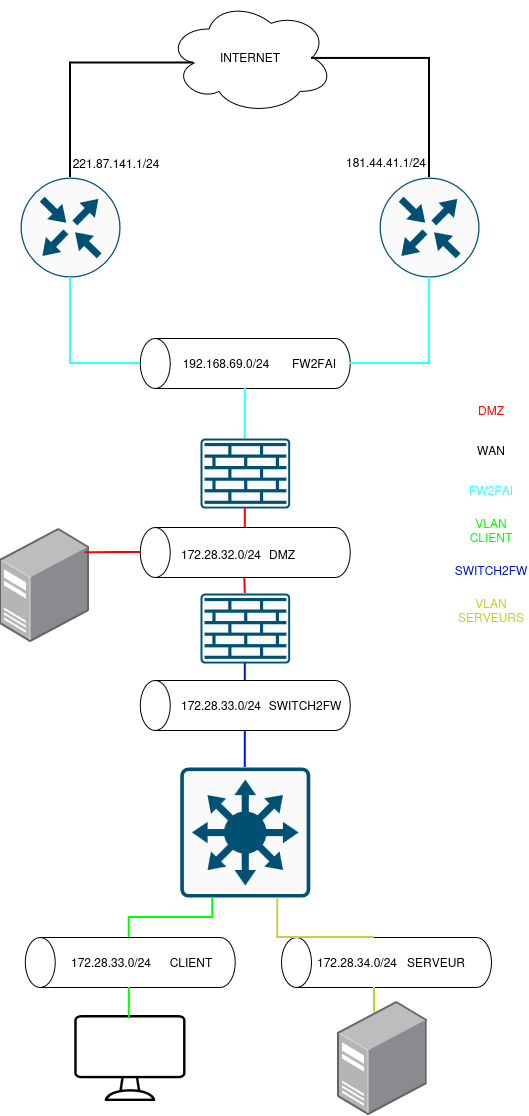

The diagram above was exported from draw.io. Its source (the exported page's mxGraphModel, read from the mxfile embedded in the PNG):
<mxGraphModel dx="845" dy="921" grid="1" gridSize="10" guides="1" tooltips="1" connect="1" arrows="1" fold="1" page="1" pageScale="1" pageWidth="827" pageHeight="1169" math="0" shadow="0">
  <root>
    <mxCell id="0" />
    <mxCell id="1" parent="0" />
    <mxCell id="-7lCmRlwIVtX720EEsMy-2" parent="1" style="sketch=0;points=[[0.015,0.015,0],[0.985,0.015,0],[0.985,0.985,0],[0.015,0.985,0],[0.25,0,0],[0.5,0,0],[0.75,0,0],[1,0.25,0],[1,0.5,0],[1,0.75,0],[0.75,1,0],[0.5,1,0],[0.25,1,0],[0,0.75,0],[0,0.5,0],[0,0.25,0]];verticalLabelPosition=bottom;html=1;verticalAlign=top;aspect=fixed;align=center;pointerEvents=1;shape=mxgraph.cisco19.rect;prIcon=l3_switch;fillColor=#FAFAFA;strokeColor=#005073;" value="" vertex="1">
      <mxGeometry height="130" width="130" x="312.8" y="789" as="geometry" />
    </mxCell>
    <mxCell id="-7lCmRlwIVtX720EEsMy-3" parent="1" style="sketch=0;points=[[0.015,0.015,0],[0.985,0.015,0],[0.985,0.985,0],[0.015,0.985,0],[0.25,0,0],[0.5,0,0],[0.75,0,0],[1,0.25,0],[1,0.5,0],[1,0.75,0],[0.75,1,0],[0.5,1,0],[0.25,1,0],[0,0.75,0],[0,0.5,0],[0,0.25,0]];verticalLabelPosition=bottom;html=1;verticalAlign=top;aspect=fixed;align=center;pointerEvents=1;shape=mxgraph.cisco19.rect;prIcon=firewall;fillColor=#FAFAFA;strokeColor=#005073;" value="" vertex="1">
      <mxGeometry height="70" width="89.6" x="333" y="460" as="geometry" />
    </mxCell>
    <mxCell id="-7lCmRlwIVtX720EEsMy-4" parent="1" style="sketch=0;points=[[0.5,0,0],[1,0.5,0],[0.5,1,0],[0,0.5,0],[0.145,0.145,0],[0.8555,0.145,0],[0.855,0.8555,0],[0.145,0.855,0]];verticalLabelPosition=bottom;html=1;verticalAlign=top;aspect=fixed;align=center;pointerEvents=1;shape=mxgraph.cisco19.rect;prIcon=router;fillColor=#FAFAFA;strokeColor=#005073;" value="" vertex="1">
      <mxGeometry height="100" width="100" x="512" y="199" as="geometry" />
    </mxCell>
    <mxCell id="-7lCmRlwIVtX720EEsMy-7" parent="1" style="image;points=[];aspect=fixed;html=1;align=center;shadow=0;dashed=0;image=img/lib/allied_telesis/computer_and_terminals/Server_Desktop.svg;" value="" vertex="1">
      <mxGeometry height="113.58" width="89.6" x="132.4" y="550" as="geometry" />
    </mxCell>
    <mxCell id="-7lCmRlwIVtX720EEsMy-9" parent="1" style="sketch=0;points=[[0.5,0,0],[1,0.5,0],[0.5,1,0],[0,0.5,0],[0.145,0.145,0],[0.8555,0.145,0],[0.855,0.8555,0],[0.145,0.855,0]];verticalLabelPosition=bottom;html=1;verticalAlign=top;aspect=fixed;align=center;pointerEvents=1;shape=mxgraph.cisco19.rect;prIcon=router;fillColor=#FAFAFA;strokeColor=#005073;" value="" vertex="1">
      <mxGeometry height="100" width="100" x="153" y="199" as="geometry" />
    </mxCell>
    <mxCell id="-7lCmRlwIVtX720EEsMy-13" parent="1" style="text;html=1;whiteSpace=wrap;strokeColor=none;fillColor=none;align=center;verticalAlign=middle;rounded=0;" value="&lt;div&gt;&lt;span style=&quot;color: rgb(255, 0, 0);&quot;&gt;DMZ&lt;/span&gt;&lt;/div&gt;&lt;div&gt;&lt;span style=&quot;color: rgb(255, 0, 0);&quot;&gt;&lt;br&gt;&lt;/span&gt;&lt;/div&gt;" vertex="1">
      <mxGeometry height="30" width="60" x="594" y="424" as="geometry" />
    </mxCell>
    <mxCell id="-7lCmRlwIVtX720EEsMy-14" parent="1" style="text;html=1;whiteSpace=wrap;strokeColor=none;fillColor=none;align=center;verticalAlign=middle;rounded=0;" value="WAN" vertex="1">
      <mxGeometry height="30" width="60" x="594" y="457" as="geometry" />
    </mxCell>
    <mxCell id="-7lCmRlwIVtX720EEsMy-15" parent="1" style="text;html=1;whiteSpace=wrap;strokeColor=none;fillColor=none;align=center;verticalAlign=middle;rounded=0;" value="&lt;span style=&quot;color: rgb(51, 255, 255);&quot;&gt;FW2FAI&lt;/span&gt;" vertex="1">
      <mxGeometry height="30" width="60" x="594" y="497" as="geometry" />
    </mxCell>
    <mxCell id="-7lCmRlwIVtX720EEsMy-16" parent="1" style="text;html=1;whiteSpace=wrap;strokeColor=none;fillColor=none;align=center;verticalAlign=middle;rounded=0;" value="&lt;span style=&quot;color: light-dark(rgb(0, 255, 0), rgb(0, 255, 0));&quot;&gt;VLAN CLIENT&lt;/span&gt;" vertex="1">
      <mxGeometry height="30" width="60" x="594" y="537" as="geometry" />
    </mxCell>
    <mxCell id="-7lCmRlwIVtX720EEsMy-20" parent="1" style="sketch=0;verticalLabelPosition=bottom;sketch=0;aspect=fixed;html=1;verticalAlign=top;strokeColor=none;fillColor=#000000;align=center;outlineConnect=0;pointerEvents=1;shape=mxgraph.citrix2.desktop;" value="" vertex="1">
      <mxGeometry height="86" width="111.23" x="207.19" y="1037" as="geometry" />
    </mxCell>
    <mxCell id="-7lCmRlwIVtX720EEsMy-22" parent="1" style="text;html=1;whiteSpace=wrap;strokeColor=none;fillColor=none;align=center;verticalAlign=middle;rounded=0;" value="&lt;span style=&quot;color: rgb(0, 21, 206);&quot;&gt;SWITCH2FW&lt;/span&gt;" vertex="1">
      <mxGeometry height="30" width="60" x="594" y="577" as="geometry" />
    </mxCell>
    <mxCell id="-7lCmRlwIVtX720EEsMy-27" parent="1" style="shape=cylinder3;whiteSpace=wrap;html=1;boundedLbl=1;backgroundOutline=1;size=15;rotation=-90;" value="" vertex="1">
      <mxGeometry height="210" width="50" x="352.8" y="469" as="geometry" />
    </mxCell>
    <mxCell id="-7lCmRlwIVtX720EEsMy-30" parent="1" style="shape=cylinder3;whiteSpace=wrap;html=1;boundedLbl=1;backgroundOutline=1;size=15;rotation=-90;" value="" vertex="1">
      <mxGeometry height="210" width="50" x="352.8" y="280" as="geometry" />
    </mxCell>
    <mxCell id="-7lCmRlwIVtX720EEsMy-31" parent="1" style="shape=cylinder3;whiteSpace=wrap;html=1;boundedLbl=1;backgroundOutline=1;size=15;rotation=-90;" value="" vertex="1">
      <mxGeometry height="210" width="50" x="352.8" y="622" as="geometry" />
    </mxCell>
    <mxCell id="-7lCmRlwIVtX720EEsMy-32" parent="1" style="shape=cylinder3;whiteSpace=wrap;html=1;boundedLbl=1;backgroundOutline=1;size=15;rotation=-90;" value="" vertex="1">
      <mxGeometry height="210" width="50" x="237.8" y="879" as="geometry" />
    </mxCell>
    <mxCell id="-7lCmRlwIVtX720EEsMy-33" parent="1" style="ellipse;shape=cloud;whiteSpace=wrap;html=1;" value="INTERNET" vertex="1">
      <mxGeometry height="113.58" width="165.81" x="299.9" y="22" as="geometry" />
    </mxCell>
    <mxCell id="-7lCmRlwIVtX720EEsMy-35" edge="1" parent="1" source="-7lCmRlwIVtX720EEsMy-4" style="edgeStyle=orthogonalEdgeStyle;rounded=0;orthogonalLoop=1;jettySize=auto;html=1;exitX=0.5;exitY=0;exitDx=0;exitDy=0;exitPerimeter=0;entryX=0.875;entryY=0.5;entryDx=0;entryDy=0;entryPerimeter=0;endArrow=none;endFill=0;strokeWidth=2;" target="-7lCmRlwIVtX720EEsMy-33">
      <mxGeometry relative="1" as="geometry">
        <Array as="points">
          <mxPoint x="562" y="80" />
        </Array>
      </mxGeometry>
    </mxCell>
    <mxCell id="-7lCmRlwIVtX720EEsMy-36" edge="1" parent="1" source="-7lCmRlwIVtX720EEsMy-9" style="edgeStyle=orthogonalEdgeStyle;rounded=0;orthogonalLoop=1;jettySize=auto;html=1;exitX=0.5;exitY=0;exitDx=0;exitDy=0;exitPerimeter=0;entryX=0.16;entryY=0.55;entryDx=0;entryDy=0;entryPerimeter=0;endArrow=none;endFill=0;strokeWidth=2;" target="-7lCmRlwIVtX720EEsMy-33">
      <mxGeometry relative="1" as="geometry">
        <Array as="points">
          <mxPoint x="203" y="84" />
        </Array>
      </mxGeometry>
    </mxCell>
    <mxCell id="-7lCmRlwIVtX720EEsMy-37" edge="1" parent="1" source="-7lCmRlwIVtX720EEsMy-9" style="edgeStyle=orthogonalEdgeStyle;rounded=0;orthogonalLoop=1;jettySize=auto;html=1;exitX=0.5;exitY=1;exitDx=0;exitDy=0;exitPerimeter=0;entryX=0.5;entryY=0;entryDx=0;entryDy=0;entryPerimeter=0;strokeWidth=2;endArrow=none;endFill=0;strokeColor=#33FFFF;" target="-7lCmRlwIVtX720EEsMy-30">
      <mxGeometry relative="1" as="geometry" />
    </mxCell>
    <mxCell id="-7lCmRlwIVtX720EEsMy-38" edge="1" parent="1" source="-7lCmRlwIVtX720EEsMy-4" style="edgeStyle=orthogonalEdgeStyle;rounded=0;orthogonalLoop=1;jettySize=auto;html=1;exitX=0.5;exitY=1;exitDx=0;exitDy=0;exitPerimeter=0;entryX=0.5;entryY=1;entryDx=0;entryDy=0;entryPerimeter=0;strokeWidth=2;endArrow=none;endFill=0;strokeColor=#33FFFF;" target="-7lCmRlwIVtX720EEsMy-30">
      <mxGeometry relative="1" as="geometry" />
    </mxCell>
    <mxCell id="-7lCmRlwIVtX720EEsMy-39" edge="1" parent="1" source="-7lCmRlwIVtX720EEsMy-30" style="edgeStyle=orthogonalEdgeStyle;rounded=0;orthogonalLoop=1;jettySize=auto;html=1;exitX=0;exitY=0.5;exitDx=0;exitDy=0;exitPerimeter=0;entryX=0.5;entryY=0;entryDx=0;entryDy=0;entryPerimeter=0;endArrow=none;endFill=0;strokeWidth=2;strokeColor=#33FFFF;" target="-7lCmRlwIVtX720EEsMy-3">
      <mxGeometry relative="1" as="geometry" />
    </mxCell>
    <mxCell id="-7lCmRlwIVtX720EEsMy-41" edge="1" parent="1" source="-7lCmRlwIVtX720EEsMy-2" style="edgeStyle=orthogonalEdgeStyle;rounded=0;orthogonalLoop=1;jettySize=auto;html=1;exitX=0.5;exitY=0;exitDx=0;exitDy=0;exitPerimeter=0;entryX=0;entryY=0.5;entryDx=0;entryDy=0;entryPerimeter=0;endArrow=none;endFill=0;strokeWidth=2;strokeColor=#0015CE;" target="-7lCmRlwIVtX720EEsMy-31">
      <mxGeometry relative="1" as="geometry" />
    </mxCell>
    <mxCell id="-7lCmRlwIVtX720EEsMy-42" edge="1" parent="1" source="-7lCmRlwIVtX720EEsMy-2" style="edgeStyle=orthogonalEdgeStyle;rounded=0;orthogonalLoop=1;jettySize=auto;html=1;exitX=0.25;exitY=1;exitDx=0;exitDy=0;exitPerimeter=0;entryX=1;entryY=0.5;entryDx=0;entryDy=0;entryPerimeter=0;endArrow=none;endFill=0;strokeWidth=2;strokeColor=#00FF00;">
      <mxGeometry relative="1" as="geometry">
        <mxPoint x="261.79999999999995" y="959" as="targetPoint" />
      </mxGeometry>
    </mxCell>
    <mxCell id="-7lCmRlwIVtX720EEsMy-43" edge="1" parent="1" style="edgeStyle=orthogonalEdgeStyle;rounded=0;orthogonalLoop=1;jettySize=auto;html=1;exitX=0;exitY=0.5;exitDx=0;exitDy=0;exitPerimeter=0;entryX=0.491;entryY=0.027;entryDx=0;entryDy=0;entryPerimeter=0;endArrow=none;endFill=0;strokeWidth=2;strokeColor=#00FF00;" target="-7lCmRlwIVtX720EEsMy-20">
      <mxGeometry relative="1" as="geometry">
        <mxPoint x="261.79999999999995" y="1009" as="sourcePoint" />
      </mxGeometry>
    </mxCell>
    <mxCell id="-7lCmRlwIVtX720EEsMy-44" parent="1" style="text;html=1;whiteSpace=wrap;strokeColor=none;fillColor=none;align=center;verticalAlign=middle;rounded=0;" value="172.28.33.0/24" vertex="1">
      <mxGeometry height="30" width="60" x="213.8" y="969" as="geometry" />
    </mxCell>
    <mxCell id="-7lCmRlwIVtX720EEsMy-45" parent="1" style="text;html=1;whiteSpace=wrap;strokeColor=none;fillColor=none;align=center;verticalAlign=middle;rounded=0;" value="172.28.33.0/24" vertex="1">
      <mxGeometry height="30" width="60" x="323.8" y="712" as="geometry" />
    </mxCell>
    <mxCell id="-7lCmRlwIVtX720EEsMy-46" parent="1" style="shape=cylinder3;whiteSpace=wrap;html=1;boundedLbl=1;backgroundOutline=1;size=15;rotation=-90;" value="" vertex="1">
      <mxGeometry height="210" width="50" x="494" y="879" as="geometry" />
    </mxCell>
    <mxCell id="-7lCmRlwIVtX720EEsMy-47" parent="1" style="text;html=1;whiteSpace=wrap;strokeColor=none;fillColor=none;align=center;verticalAlign=middle;rounded=0;" value="&lt;div&gt;172.28.34.0/24&lt;/div&gt;" vertex="1">
      <mxGeometry height="30" width="60" x="460" y="969" as="geometry" />
    </mxCell>
    <mxCell id="-7lCmRlwIVtX720EEsMy-48" edge="1" parent="1" style="edgeStyle=orthogonalEdgeStyle;rounded=0;orthogonalLoop=1;jettySize=auto;html=1;exitX=1;exitY=0.5;exitDx=0;exitDy=0;exitPerimeter=0;entryX=0.75;entryY=1;entryDx=0;entryDy=0;entryPerimeter=0;endArrow=none;endFill=0;strokeWidth=2;strokeColor=#D0CB44;" target="-7lCmRlwIVtX720EEsMy-2">
      <mxGeometry relative="1" as="geometry">
        <mxPoint x="507" y="959" as="sourcePoint" />
      </mxGeometry>
    </mxCell>
    <mxCell id="-7lCmRlwIVtX720EEsMy-49" parent="1" style="image;points=[];aspect=fixed;html=1;align=center;shadow=0;dashed=0;image=img/lib/allied_telesis/computer_and_terminals/Server_Desktop.svg;" value="" vertex="1">
      <mxGeometry height="113.58" width="89.6" x="470" y="1023.21" as="geometry" />
    </mxCell>
    <mxCell id="-7lCmRlwIVtX720EEsMy-50" edge="1" parent="1" style="edgeStyle=orthogonalEdgeStyle;rounded=0;orthogonalLoop=1;jettySize=auto;html=1;exitX=0;exitY=0.5;exitDx=0;exitDy=0;exitPerimeter=0;entryX=0.413;entryY=0.104;entryDx=0;entryDy=0;entryPerimeter=0;endArrow=none;endFill=0;strokeWidth=2;strokeColor=#C4D025;" target="-7lCmRlwIVtX720EEsMy-49">
      <mxGeometry relative="1" as="geometry">
        <mxPoint x="507" y="1009" as="sourcePoint" />
      </mxGeometry>
    </mxCell>
    <mxCell id="-7lCmRlwIVtX720EEsMy-51" parent="1" style="text;html=1;whiteSpace=wrap;strokeColor=none;fillColor=none;align=center;verticalAlign=middle;rounded=0;" value="&lt;span style=&quot;color: rgb(196, 208, 37);&quot;&gt;VLAN SERVEURS&lt;/span&gt;" vertex="1">
      <mxGeometry height="30" width="60" x="594" y="617" as="geometry" />
    </mxCell>
    <mxCell id="-7lCmRlwIVtX720EEsMy-52" parent="1" style="text;html=1;whiteSpace=wrap;strokeColor=none;fillColor=none;align=center;verticalAlign=middle;rounded=0;" value="172.28.32.0/24" vertex="1">
      <mxGeometry height="30" width="60" x="323.8" y="561" as="geometry" />
    </mxCell>
    <mxCell id="-7lCmRlwIVtX720EEsMy-53" parent="1" style="text;html=1;whiteSpace=wrap;strokeColor=none;fillColor=none;align=center;verticalAlign=middle;rounded=0;" value="192.168.69.0/24" vertex="1">
      <mxGeometry height="30" width="60" x="328.8" y="370" as="geometry" />
    </mxCell>
    <mxCell id="-7lCmRlwIVtX720EEsMy-54" parent="1" style="text;html=1;whiteSpace=wrap;strokeColor=none;fillColor=none;align=center;verticalAlign=middle;rounded=0;" value="&lt;div&gt;DMZ&lt;/div&gt;" vertex="1">
      <mxGeometry height="30" width="60" x="384.6" y="561" as="geometry" />
    </mxCell>
    <mxCell id="-7lCmRlwIVtX720EEsMy-55" parent="1" style="text;html=1;whiteSpace=wrap;strokeColor=none;fillColor=none;align=center;verticalAlign=middle;rounded=0;" value="FW2FAI" vertex="1">
      <mxGeometry height="30" width="60" x="417" y="370" as="geometry" />
    </mxCell>
    <mxCell id="-7lCmRlwIVtX720EEsMy-56" parent="1" style="text;html=1;whiteSpace=wrap;strokeColor=none;fillColor=none;align=center;verticalAlign=middle;rounded=0;" value="SWITCH2FW" vertex="1">
      <mxGeometry height="30" width="60" x="407.6" y="712" as="geometry" />
    </mxCell>
    <mxCell id="-7lCmRlwIVtX720EEsMy-57" parent="1" style="text;html=1;whiteSpace=wrap;strokeColor=none;fillColor=none;align=center;verticalAlign=middle;rounded=0;" value="SERVEUR" vertex="1">
      <mxGeometry height="30" width="60" x="539" y="969" as="geometry" />
    </mxCell>
    <mxCell id="-7lCmRlwIVtX720EEsMy-58" parent="1" style="text;html=1;whiteSpace=wrap;strokeColor=none;fillColor=none;align=center;verticalAlign=middle;rounded=0;" value="CLIENT" vertex="1">
      <mxGeometry height="30" width="60" x="293.9" y="969" as="geometry" />
    </mxCell>
    <mxCell id="-7lCmRlwIVtX720EEsMy-59" parent="1" style="text;html=1;whiteSpace=wrap;strokeColor=none;fillColor=none;align=center;verticalAlign=middle;rounded=0;" value="221.87.141.1/24" vertex="1">
      <mxGeometry height="30" width="60" x="218.6" y="170" as="geometry" />
    </mxCell>
    <mxCell id="-7lCmRlwIVtX720EEsMy-60" parent="1" style="text;html=1;whiteSpace=wrap;strokeColor=none;fillColor=none;align=center;verticalAlign=middle;rounded=0;" value="181.44.41.1/24" vertex="1">
      <mxGeometry height="30" width="60" x="489" y="169" as="geometry" />
    </mxCell>
    <mxCell id="-7lCmRlwIVtX720EEsMy-63" edge="1" parent="1" source="-7lCmRlwIVtX720EEsMy-61" style="edgeStyle=orthogonalEdgeStyle;rounded=0;orthogonalLoop=1;jettySize=auto;html=1;exitX=0.5;exitY=0;exitDx=0;exitDy=0;exitPerimeter=0;endArrow=none;endFill=0;strokeWidth=2;strokeColor=#FF0000;">
      <mxGeometry relative="1" as="geometry">
        <mxPoint x="377.3529411764707" y="600" as="targetPoint" />
      </mxGeometry>
    </mxCell>
    <mxCell id="-7lCmRlwIVtX720EEsMy-61" parent="1" style="sketch=0;points=[[0.015,0.015,0],[0.985,0.015,0],[0.985,0.985,0],[0.015,0.985,0],[0.25,0,0],[0.5,0,0],[0.75,0,0],[1,0.25,0],[1,0.5,0],[1,0.75,0],[0.75,1,0],[0.5,1,0],[0.25,1,0],[0,0.75,0],[0,0.5,0],[0,0.25,0]];verticalLabelPosition=bottom;html=1;verticalAlign=top;aspect=fixed;align=center;pointerEvents=1;shape=mxgraph.cisco19.rect;prIcon=firewall;fillColor=#FAFAFA;strokeColor=#005073;" value="" vertex="1">
      <mxGeometry height="70" width="89.6" x="333" y="615" as="geometry" />
    </mxCell>
    <mxCell id="-7lCmRlwIVtX720EEsMy-62" edge="1" parent="1" source="-7lCmRlwIVtX720EEsMy-3" style="edgeStyle=orthogonalEdgeStyle;rounded=0;orthogonalLoop=1;jettySize=auto;html=1;exitX=0.5;exitY=1;exitDx=0;exitDy=0;exitPerimeter=0;entryX=1;entryY=0.5;entryDx=0;entryDy=0;entryPerimeter=0;endArrow=none;endFill=0;strokeWidth=2;strokeColor=#FF0000;" target="-7lCmRlwIVtX720EEsMy-27">
      <mxGeometry relative="1" as="geometry" />
    </mxCell>
    <mxCell id="-7lCmRlwIVtX720EEsMy-64" edge="1" parent="1" source="-7lCmRlwIVtX720EEsMy-27" style="edgeStyle=orthogonalEdgeStyle;rounded=0;orthogonalLoop=1;jettySize=auto;html=1;exitX=0.5;exitY=0;exitDx=0;exitDy=0;exitPerimeter=0;entryX=0.948;entryY=0.214;entryDx=0;entryDy=0;entryPerimeter=0;endArrow=none;endFill=0;strokeWidth=2;strokeColor=#FF0000;" target="-7lCmRlwIVtX720EEsMy-7">
      <mxGeometry relative="1" as="geometry" />
    </mxCell>
    <mxCell id="-7lCmRlwIVtX720EEsMy-65" edge="1" parent="1" source="-7lCmRlwIVtX720EEsMy-31" style="edgeStyle=orthogonalEdgeStyle;rounded=0;orthogonalLoop=1;jettySize=auto;html=1;exitX=1;exitY=0.5;exitDx=0;exitDy=0;exitPerimeter=0;entryX=0.5;entryY=1;entryDx=0;entryDy=0;entryPerimeter=0;endArrow=none;endFill=0;strokeWidth=2;strokeColor=#0015CE;" target="-7lCmRlwIVtX720EEsMy-61">
      <mxGeometry relative="1" as="geometry" />
    </mxCell>
  </root>
</mxGraphModel>